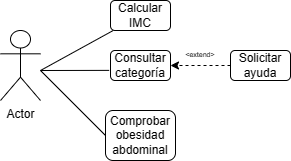

The diagram above was exported from draw.io. Its source (the exported page's mxGraphModel, read from the mxfile embedded in the PNG):
<mxGraphModel dx="683" dy="379" grid="1" gridSize="10" guides="1" tooltips="1" connect="1" arrows="1" fold="1" page="1" pageScale="1" pageWidth="827" pageHeight="1169" math="0" shadow="0">
  <root>
    <mxCell id="0" />
    <mxCell id="1" parent="0" />
    <mxCell id="Lg54gOLo77JXrbocd3iw-1" value="Actor" style="shape=umlActor;verticalLabelPosition=bottom;verticalAlign=top;html=1;outlineConnect=0;" vertex="1" parent="1">
      <mxGeometry x="80" y="200" width="40" height="70" as="geometry" />
    </mxCell>
    <mxCell id="Lg54gOLo77JXrbocd3iw-2" value="Calcular IMC" style="text;html=1;strokeColor=default;fillColor=none;align=center;verticalAlign=middle;whiteSpace=wrap;rounded=1;" vertex="1" parent="1">
      <mxGeometry x="190" y="170" width="60" height="30" as="geometry" />
    </mxCell>
    <mxCell id="Lg54gOLo77JXrbocd3iw-3" value="Consultar categoría" style="text;html=1;strokeColor=default;fillColor=none;align=center;verticalAlign=middle;whiteSpace=wrap;rounded=1;" vertex="1" parent="1">
      <mxGeometry x="190" y="220" width="60" height="30" as="geometry" />
    </mxCell>
    <mxCell id="Lg54gOLo77JXrbocd3iw-4" value="Comprobar obesidad abdominal" style="text;html=1;strokeColor=default;fillColor=none;align=center;verticalAlign=middle;whiteSpace=wrap;rounded=1;" vertex="1" parent="1">
      <mxGeometry x="185" y="280" width="70" height="50" as="geometry" />
    </mxCell>
    <mxCell id="Lg54gOLo77JXrbocd3iw-5" value="" style="endArrow=none;html=1;rounded=0;" edge="1" parent="1" target="Lg54gOLo77JXrbocd3iw-2">
      <mxGeometry width="50" height="50" relative="1" as="geometry">
        <mxPoint x="120" y="240" as="sourcePoint" />
        <mxPoint x="440" y="360" as="targetPoint" />
      </mxGeometry>
    </mxCell>
    <mxCell id="Lg54gOLo77JXrbocd3iw-6" value="" style="endArrow=none;html=1;rounded=0;entryX=-0.022;entryY=0.662;entryDx=0;entryDy=0;entryPerimeter=0;" edge="1" parent="1" target="Lg54gOLo77JXrbocd3iw-3">
      <mxGeometry width="50" height="50" relative="1" as="geometry">
        <mxPoint x="120" y="240" as="sourcePoint" />
        <mxPoint x="170" y="270" as="targetPoint" />
        <Array as="points" />
      </mxGeometry>
    </mxCell>
    <mxCell id="Lg54gOLo77JXrbocd3iw-7" value="" style="endArrow=none;html=1;rounded=0;exitX=0;exitY=0.5;exitDx=0;exitDy=0;" edge="1" parent="1" source="Lg54gOLo77JXrbocd3iw-4">
      <mxGeometry width="50" height="50" relative="1" as="geometry">
        <mxPoint x="390" y="410" as="sourcePoint" />
        <mxPoint x="120" y="240" as="targetPoint" />
      </mxGeometry>
    </mxCell>
    <mxCell id="Lg54gOLo77JXrbocd3iw-8" value="Solicitar ayuda" style="text;html=1;strokeColor=default;fillColor=none;align=center;verticalAlign=middle;whiteSpace=wrap;rounded=1;" vertex="1" parent="1">
      <mxGeometry x="310" y="220" width="60" height="30" as="geometry" />
    </mxCell>
    <mxCell id="Lg54gOLo77JXrbocd3iw-9" value="" style="endArrow=classic;html=1;rounded=0;exitX=0;exitY=0.5;exitDx=0;exitDy=0;entryX=1;entryY=0.5;entryDx=0;entryDy=0;dashed=1;" edge="1" parent="1" source="Lg54gOLo77JXrbocd3iw-8" target="Lg54gOLo77JXrbocd3iw-3">
      <mxGeometry width="50" height="50" relative="1" as="geometry">
        <mxPoint x="240" y="280" as="sourcePoint" />
        <mxPoint x="290" y="230" as="targetPoint" />
      </mxGeometry>
    </mxCell>
    <mxCell id="Lg54gOLo77JXrbocd3iw-10" value="&amp;lt;extend&amp;gt;" style="text;html=1;strokeColor=none;fillColor=none;align=center;verticalAlign=middle;whiteSpace=wrap;rounded=0;fontSize=7;" vertex="1" parent="1">
      <mxGeometry x="260" y="210" width="40" height="30" as="geometry" />
    </mxCell>
  </root>
</mxGraphModel>